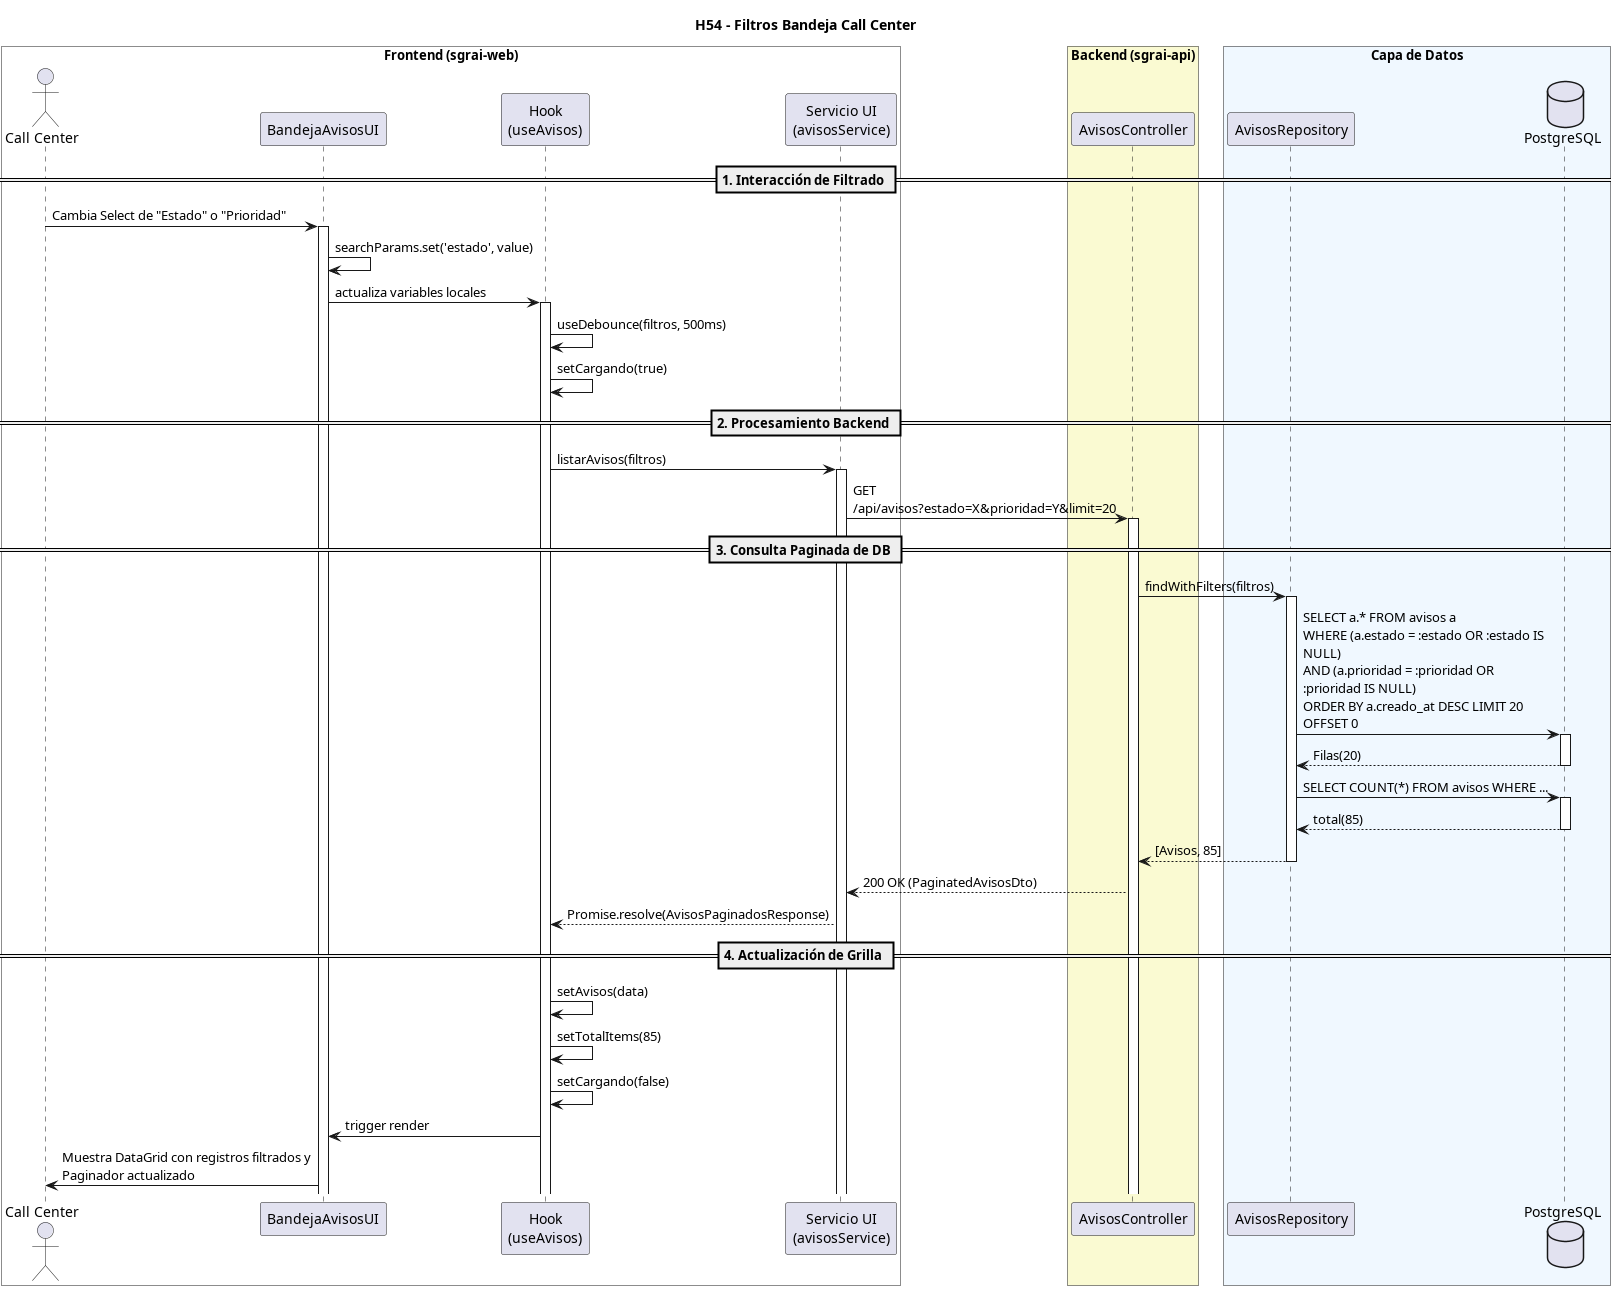

The diagram above was rendered by PlantUML. Its source (embedded in the PNG):
@startuml
title H54 - Filtros Bandeja Call Center
skinparam maxMessageSize 250

box "Frontend (sgrai-web)" #White
actor "Call Center" as user
participant "BandejaAvisosUI" as view
participant "Hook\n(useAvisos)" as hook
participant "Servicio UI\n(avisosService)" as service
end box

box "Backend (sgrai-api)" #LightGoldenRodYellow
participant "AvisosController" as controller
end box

box "Capa de Datos" #F0F8FF
participant "AvisosRepository" as repository
database "PostgreSQL" as db
end box

== 1. Interacción de Filtrado ==

user -> view ++: Cambia Select de "Estado" o "Prioridad"
view -> view: searchParams.set('estado', value)
view -> hook ++: actualiza variables locales
hook -> hook: useDebounce(filtros, 500ms)
hook -> hook: setCargando(true)

== 2. Procesamiento Backend ==

hook -> service ++: listarAvisos(filtros)
service -> controller ++: GET /api/avisos?estado=X&prioridad=Y&limit=20

== 3. Consulta Paginada de DB ==

controller -> repository ++: findWithFilters(filtros)
repository -> db ++: SELECT a.* FROM avisos a \nWHERE (a.estado = :estado OR :estado IS NULL) \nAND (a.prioridad = :prioridad OR :prioridad IS NULL) \nORDER BY a.creado_at DESC LIMIT 20 OFFSET 0
return Filas(20)
repository -> db ++: SELECT COUNT(*) FROM avisos WHERE ...
return total(85)
return [Avisos, 85]

controller --> service: 200 OK (PaginatedAvisosDto)
service --> hook: Promise.resolve(AvisosPaginadosResponse)

== 4. Actualización de Grilla ==

hook -> hook: setAvisos(data)
hook -> hook: setTotalItems(85)
hook -> hook: setCargando(false)
hook -> view: trigger render
view -> user: Muestra DataGrid con registros filtrados y Paginador actualizado
@enduml